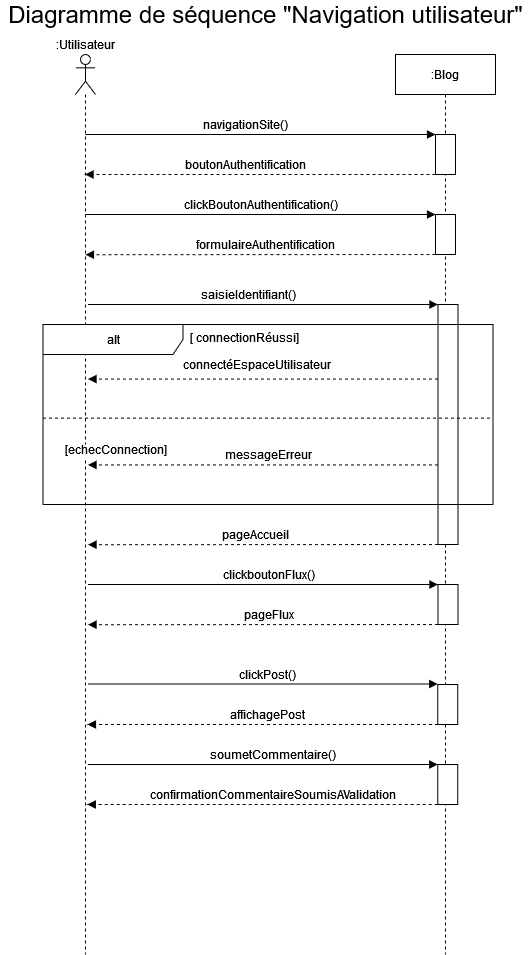

The diagram above was exported from draw.io. Its source (the exported page's mxGraphModel, read from the mxfile embedded in the PNG):
<mxGraphModel dx="1278" dy="536" grid="1" gridSize="10" guides="1" tooltips="1" connect="1" arrows="1" fold="1" page="1" pageScale="1" pageWidth="1169" pageHeight="1654" math="0" shadow="0">
  <root>
    <mxCell id="0" />
    <mxCell id="1" parent="0" />
    <mxCell id="QIfdWp0BD0e1414FJobb-1" value="" style="shape=umlLifeline;participant=umlActor;perimeter=lifelinePerimeter;whiteSpace=wrap;html=1;container=1;collapsible=0;recursiveResize=0;verticalAlign=top;spacingTop=36;outlineConnect=0;" parent="1" vertex="1">
      <mxGeometry x="310" y="60" width="20" height="900" as="geometry" />
    </mxCell>
    <mxCell id="QIfdWp0BD0e1414FJobb-2" value=":Blog" style="shape=umlLifeline;perimeter=lifelinePerimeter;whiteSpace=wrap;html=1;container=1;collapsible=0;recursiveResize=0;outlineConnect=0;" parent="1" vertex="1">
      <mxGeometry x="630" y="60" width="100" height="900" as="geometry" />
    </mxCell>
    <mxCell id="QIfdWp0BD0e1414FJobb-3" value="" style="text;html=1;align=center;verticalAlign=middle;dashed=0;fillColor=#ffffff;strokeColor=#000000;" parent="QIfdWp0BD0e1414FJobb-2" vertex="1">
      <mxGeometry x="40" y="80" width="20" height="40" as="geometry" />
    </mxCell>
    <mxCell id="QIfdWp0BD0e1414FJobb-4" value="" style="text;html=1;align=center;verticalAlign=middle;dashed=0;fillColor=#ffffff;strokeColor=#000000;" parent="QIfdWp0BD0e1414FJobb-2" vertex="1">
      <mxGeometry x="42.5" y="250" width="20" height="240" as="geometry" />
    </mxCell>
    <mxCell id="QIfdWp0BD0e1414FJobb-5" value="" style="text;html=1;align=center;verticalAlign=middle;dashed=0;fillColor=#ffffff;strokeColor=#000000;" parent="QIfdWp0BD0e1414FJobb-2" vertex="1">
      <mxGeometry x="42.5" y="530" width="20" height="40" as="geometry" />
    </mxCell>
    <mxCell id="QIfdWp0BD0e1414FJobb-6" value="" style="text;html=1;align=center;verticalAlign=middle;dashed=0;fillColor=#ffffff;strokeColor=#000000;" parent="QIfdWp0BD0e1414FJobb-2" vertex="1">
      <mxGeometry x="42.25" y="710" width="20" height="40" as="geometry" />
    </mxCell>
    <mxCell id="QIfdWp0BD0e1414FJobb-7" value="" style="text;html=1;align=center;verticalAlign=middle;dashed=0;fillColor=#ffffff;strokeColor=#000000;" parent="QIfdWp0BD0e1414FJobb-2" vertex="1">
      <mxGeometry x="42.25" y="630" width="20" height="40" as="geometry" />
    </mxCell>
    <mxCell id="QIfdWp0BD0e1414FJobb-14" value="" style="text;html=1;align=center;verticalAlign=middle;dashed=0;fillColor=#ffffff;strokeColor=#000000;" parent="QIfdWp0BD0e1414FJobb-2" vertex="1">
      <mxGeometry x="40" y="160" width="20" height="40" as="geometry" />
    </mxCell>
    <mxCell id="QIfdWp0BD0e1414FJobb-15" value="" style="html=1;verticalAlign=bottom;labelBackgroundColor=none;endArrow=block;endFill=1;entryX=0;entryY=0;entryDx=0;entryDy=0;" parent="QIfdWp0BD0e1414FJobb-2" edge="1">
      <mxGeometry width="160" relative="1" as="geometry">
        <mxPoint x="-310" y="160" as="sourcePoint" />
        <mxPoint x="40" y="160" as="targetPoint" />
        <Array as="points">
          <mxPoint x="-40" y="160" />
        </Array>
      </mxGeometry>
    </mxCell>
    <mxCell id="QIfdWp0BD0e1414FJobb-16" value="" style="html=1;verticalAlign=bottom;labelBackgroundColor=none;endArrow=block;endFill=1;dashed=1;entryX=0.5;entryY=0.485;entryDx=0;entryDy=0;entryPerimeter=0;" parent="QIfdWp0BD0e1414FJobb-2" edge="1">
      <mxGeometry width="160" relative="1" as="geometry">
        <mxPoint x="40" y="200" as="sourcePoint" />
        <mxPoint x="-310" y="200.19999999999982" as="targetPoint" />
      </mxGeometry>
    </mxCell>
    <mxCell id="QIfdWp0BD0e1414FJobb-17" value="formulaireAuthentification" style="text;html=1;align=center;verticalAlign=middle;resizable=0;points=[];autosize=1;strokeColor=none;" parent="QIfdWp0BD0e1414FJobb-2" vertex="1">
      <mxGeometry x="-205" y="180" width="150" height="20" as="geometry" />
    </mxCell>
    <mxCell id="QIfdWp0BD0e1414FJobb-18" value="" style="html=1;verticalAlign=bottom;labelBackgroundColor=none;endArrow=block;endFill=1;entryX=0;entryY=0;entryDx=0;entryDy=0;" parent="1" target="QIfdWp0BD0e1414FJobb-3" edge="1">
      <mxGeometry width="160" relative="1" as="geometry">
        <mxPoint x="320" y="140" as="sourcePoint" />
        <mxPoint x="480" y="140" as="targetPoint" />
        <Array as="points">
          <mxPoint x="590" y="140" />
        </Array>
      </mxGeometry>
    </mxCell>
    <mxCell id="QIfdWp0BD0e1414FJobb-19" value="navigationSite()" style="text;html=1;align=center;verticalAlign=middle;resizable=0;points=[];autosize=1;strokeColor=none;" parent="1" vertex="1">
      <mxGeometry x="430" y="120" width="100" height="20" as="geometry" />
    </mxCell>
    <mxCell id="QIfdWp0BD0e1414FJobb-20" value="" style="html=1;verticalAlign=bottom;labelBackgroundColor=none;endArrow=block;endFill=1;dashed=1;exitX=0;exitY=1;exitDx=0;exitDy=0;" parent="1" source="QIfdWp0BD0e1414FJobb-3" target="QIfdWp0BD0e1414FJobb-1" edge="1">
      <mxGeometry width="160" relative="1" as="geometry">
        <mxPoint x="560" y="210" as="sourcePoint" />
        <mxPoint x="720" y="210" as="targetPoint" />
      </mxGeometry>
    </mxCell>
    <mxCell id="QIfdWp0BD0e1414FJobb-21" value="boutonAuthentification" style="text;html=1;align=center;verticalAlign=middle;resizable=0;points=[];autosize=1;strokeColor=none;" parent="1" vertex="1">
      <mxGeometry x="415" y="160" width="130" height="20" as="geometry" />
    </mxCell>
    <mxCell id="QIfdWp0BD0e1414FJobb-22" value="" style="html=1;verticalAlign=bottom;labelBackgroundColor=none;endArrow=block;endFill=1;entryX=0;entryY=0;entryDx=0;entryDy=0;" parent="1" edge="1">
      <mxGeometry width="160" relative="1" as="geometry">
        <mxPoint x="322.5" y="310" as="sourcePoint" />
        <mxPoint x="672.5" y="310" as="targetPoint" />
      </mxGeometry>
    </mxCell>
    <mxCell id="QIfdWp0BD0e1414FJobb-23" value="saisieIdentifiant()" style="text;html=1;align=center;verticalAlign=middle;resizable=0;points=[];autosize=1;strokeColor=none;" parent="1" vertex="1">
      <mxGeometry x="427.5" y="290" width="110" height="20" as="geometry" />
    </mxCell>
    <mxCell id="QIfdWp0BD0e1414FJobb-24" value="" style="html=1;verticalAlign=bottom;labelBackgroundColor=none;endArrow=block;endFill=1;entryX=0;entryY=0;entryDx=0;entryDy=0;" parent="1" edge="1">
      <mxGeometry width="160" relative="1" as="geometry">
        <mxPoint x="322.5" y="590" as="sourcePoint" />
        <mxPoint x="672.5" y="590" as="targetPoint" />
        <Array as="points">
          <mxPoint x="592.5" y="590" />
        </Array>
      </mxGeometry>
    </mxCell>
    <mxCell id="QIfdWp0BD0e1414FJobb-25" value="" style="html=1;verticalAlign=bottom;labelBackgroundColor=none;endArrow=block;endFill=1;dashed=1;entryX=0.5;entryY=0.485;entryDx=0;entryDy=0;entryPerimeter=0;" parent="1" edge="1">
      <mxGeometry width="160" relative="1" as="geometry">
        <mxPoint x="672.5" y="630" as="sourcePoint" />
        <mxPoint x="322.5" y="630.1999999999998" as="targetPoint" />
      </mxGeometry>
    </mxCell>
    <mxCell id="QIfdWp0BD0e1414FJobb-26" value=":Utilisateur" style="text;html=1;align=center;verticalAlign=middle;resizable=0;points=[];autosize=1;strokeColor=none;" parent="1" vertex="1">
      <mxGeometry x="285" y="40" width="70" height="20" as="geometry" />
    </mxCell>
    <mxCell id="QIfdWp0BD0e1414FJobb-27" value="clickPost()" style="text;html=1;align=center;verticalAlign=middle;resizable=0;points=[];autosize=1;strokeColor=none;" parent="1" vertex="1">
      <mxGeometry x="467.25" y="670" width="70" height="20" as="geometry" />
    </mxCell>
    <mxCell id="QIfdWp0BD0e1414FJobb-28" value="" style="html=1;verticalAlign=bottom;labelBackgroundColor=none;endArrow=block;endFill=1;entryX=0;entryY=0;entryDx=0;entryDy=0;" parent="1" edge="1">
      <mxGeometry width="160" relative="1" as="geometry">
        <mxPoint x="322.25" y="770" as="sourcePoint" />
        <mxPoint x="672.25" y="770" as="targetPoint" />
        <Array as="points">
          <mxPoint x="592.25" y="770" />
        </Array>
      </mxGeometry>
    </mxCell>
    <mxCell id="QIfdWp0BD0e1414FJobb-29" value="soumetCommentaire()" style="text;html=1;align=center;verticalAlign=middle;resizable=0;points=[];autosize=1;strokeColor=none;" parent="1" vertex="1">
      <mxGeometry x="442.25" y="750" width="130" height="20" as="geometry" />
    </mxCell>
    <mxCell id="QIfdWp0BD0e1414FJobb-30" value="affichagePost" style="text;html=1;align=center;verticalAlign=middle;resizable=0;points=[];autosize=1;strokeColor=none;" parent="1" vertex="1">
      <mxGeometry x="457.25" y="710" width="90" height="20" as="geometry" />
    </mxCell>
    <mxCell id="QIfdWp0BD0e1414FJobb-31" value="clickboutonFlux()" style="text;html=1;align=center;verticalAlign=middle;resizable=0;points=[];autosize=1;strokeColor=none;" parent="1" vertex="1">
      <mxGeometry x="452.5" y="570" width="100" height="20" as="geometry" />
    </mxCell>
    <mxCell id="QIfdWp0BD0e1414FJobb-32" value="" style="html=1;verticalAlign=bottom;labelBackgroundColor=none;endArrow=block;endFill=1;entryX=0;entryY=0;entryDx=0;entryDy=0;" parent="1" edge="1">
      <mxGeometry width="160" relative="1" as="geometry">
        <mxPoint x="322.25" y="689.5" as="sourcePoint" />
        <mxPoint x="672.25" y="689.5" as="targetPoint" />
        <Array as="points">
          <mxPoint x="592.25" y="689.5" />
        </Array>
      </mxGeometry>
    </mxCell>
    <mxCell id="QIfdWp0BD0e1414FJobb-33" value="" style="html=1;verticalAlign=bottom;labelBackgroundColor=none;endArrow=block;endFill=1;dashed=1;exitX=0;exitY=1;exitDx=0;exitDy=0;" parent="1" edge="1">
      <mxGeometry width="160" relative="1" as="geometry">
        <mxPoint x="672.5" y="730" as="sourcePoint" />
        <mxPoint x="322" y="730" as="targetPoint" />
      </mxGeometry>
    </mxCell>
    <mxCell id="QIfdWp0BD0e1414FJobb-34" value="confirmationCommentaireSoumisAValidation" style="text;html=1;align=center;verticalAlign=middle;resizable=0;points=[];autosize=1;strokeColor=none;" parent="1" vertex="1">
      <mxGeometry x="382.25" y="790" width="250" height="20" as="geometry" />
    </mxCell>
    <mxCell id="QIfdWp0BD0e1414FJobb-35" value="alt" style="shape=umlFrame;tabWidth=110;tabHeight=30;tabPosition=left;html=1;boundedLbl=1;labelInHeader=1;width=140;height=30;" parent="1" vertex="1">
      <mxGeometry x="277.5" y="330" width="450" height="180" as="geometry" />
    </mxCell>
    <mxCell id="QIfdWp0BD0e1414FJobb-36" value="[ connectionRéussi]" style="text" parent="QIfdWp0BD0e1414FJobb-35" vertex="1">
      <mxGeometry width="100" height="20" relative="1" as="geometry">
        <mxPoint x="145" as="offset" />
      </mxGeometry>
    </mxCell>
    <mxCell id="QIfdWp0BD0e1414FJobb-37" value="[echecConnection]" style="line;strokeWidth=1;dashed=1;labelPosition=center;verticalLabelPosition=bottom;align=left;verticalAlign=top;spacingLeft=20;spacingTop=15;" parent="QIfdWp0BD0e1414FJobb-35" vertex="1">
      <mxGeometry y="90" width="450" height="7.2" as="geometry" />
    </mxCell>
    <mxCell id="QIfdWp0BD0e1414FJobb-38" value="" style="html=1;verticalAlign=bottom;labelBackgroundColor=none;endArrow=block;endFill=1;dashed=1;" parent="QIfdWp0BD0e1414FJobb-35" edge="1">
      <mxGeometry width="160" relative="1" as="geometry">
        <mxPoint x="395" y="54.54545454545454" as="sourcePoint" />
        <mxPoint x="45" y="54.54545454545454" as="targetPoint" />
      </mxGeometry>
    </mxCell>
    <mxCell id="QIfdWp0BD0e1414FJobb-39" value="messageErreur" style="text;html=1;align=center;verticalAlign=middle;resizable=0;points=[];autosize=1;strokeColor=none;" parent="QIfdWp0BD0e1414FJobb-35" vertex="1">
      <mxGeometry x="175.00105263157897" y="119.99909090909091" width="100" height="20" as="geometry" />
    </mxCell>
    <mxCell id="QIfdWp0BD0e1414FJobb-40" value="" style="html=1;verticalAlign=bottom;labelBackgroundColor=none;endArrow=block;endFill=1;dashed=1;" parent="QIfdWp0BD0e1414FJobb-35" edge="1">
      <mxGeometry width="160" relative="1" as="geometry">
        <mxPoint x="395" y="140.40818181818182" as="sourcePoint" />
        <mxPoint x="45" y="140.40818181818182" as="targetPoint" />
      </mxGeometry>
    </mxCell>
    <mxCell id="QIfdWp0BD0e1414FJobb-41" value="connectéEspaceUtilisateur" style="text;html=1;align=center;verticalAlign=middle;resizable=0;points=[];autosize=1;strokeColor=none;" parent="QIfdWp0BD0e1414FJobb-35" vertex="1">
      <mxGeometry x="138.42" y="29.996363636363633" width="150" height="20" as="geometry" />
    </mxCell>
    <mxCell id="QIfdWp0BD0e1414FJobb-42" value="pageFlux" style="text;html=1;align=center;verticalAlign=middle;resizable=0;points=[];autosize=1;strokeColor=none;" parent="1" vertex="1">
      <mxGeometry x="472.5" y="610" width="60" height="20" as="geometry" />
    </mxCell>
    <mxCell id="QIfdWp0BD0e1414FJobb-43" value="" style="html=1;verticalAlign=bottom;labelBackgroundColor=none;endArrow=block;endFill=1;dashed=1;exitX=0;exitY=1;exitDx=0;exitDy=0;" parent="1" source="QIfdWp0BD0e1414FJobb-6" edge="1">
      <mxGeometry width="160" relative="1" as="geometry">
        <mxPoint x="682.75" y="1130" as="sourcePoint" />
        <mxPoint x="321.75" y="810" as="targetPoint" />
      </mxGeometry>
    </mxCell>
    <mxCell id="QIfdWp0BD0e1414FJobb-53" value="&lt;font style=&quot;font-size: 24px&quot;&gt;Diagramme de séquence &quot;Navigation utilisateur&quot;&lt;/font&gt;" style="text;html=1;align=center;verticalAlign=middle;resizable=0;points=[];autosize=1;strokeColor=none;" parent="1" vertex="1">
      <mxGeometry x="235" y="10" width="530" height="20" as="geometry" />
    </mxCell>
    <mxCell id="QIfdWp0BD0e1414FJobb-54" value="clickBoutonAuthentification()" style="text;html=1;align=center;verticalAlign=middle;resizable=0;points=[];autosize=1;strokeColor=none;" parent="1" vertex="1">
      <mxGeometry x="410" y="200" width="170" height="20" as="geometry" />
    </mxCell>
    <mxCell id="QIfdWp0BD0e1414FJobb-55" value="" style="html=1;verticalAlign=bottom;labelBackgroundColor=none;endArrow=block;endFill=1;dashed=1;entryX=0.5;entryY=0.485;entryDx=0;entryDy=0;entryPerimeter=0;" parent="1" edge="1">
      <mxGeometry width="160" relative="1" as="geometry">
        <mxPoint x="672.5" y="550" as="sourcePoint" />
        <mxPoint x="322.5" y="550.1999999999998" as="targetPoint" />
      </mxGeometry>
    </mxCell>
    <mxCell id="QIfdWp0BD0e1414FJobb-56" value="pageAccueil" style="text;html=1;align=center;verticalAlign=middle;resizable=0;points=[];autosize=1;strokeColor=none;" parent="1" vertex="1">
      <mxGeometry x="450" y="530" width="80" height="20" as="geometry" />
    </mxCell>
  </root>
</mxGraphModel>